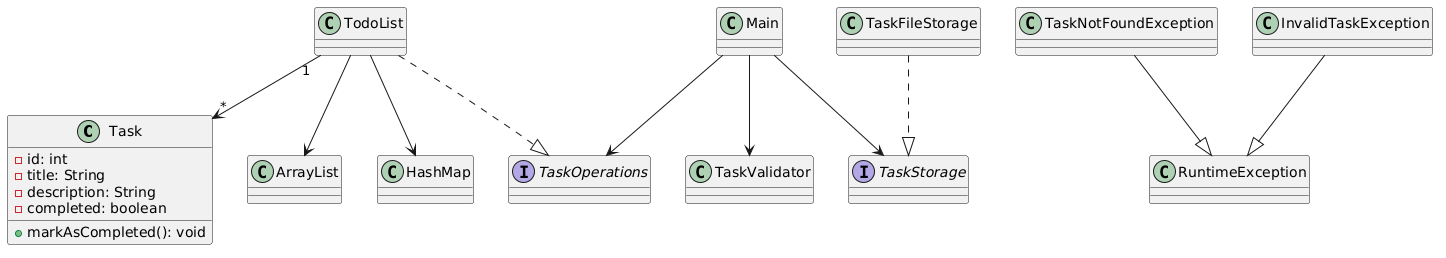

The diagram above was rendered by PlantUML. Its source (embedded in the PNG):
@startuml
class Task {
  - id: int
  - title: String
  - description: String
  - completed: boolean
  + markAsCompleted(): void
}

interface TaskOperations
interface TaskStorage

class TodoList
class TaskFileStorage
class TaskValidator
class Main

class TaskNotFoundException
class InvalidTaskException

TodoList ..|> TaskOperations
TaskFileStorage ..|> TaskStorage

TaskNotFoundException --|> RuntimeException
InvalidTaskException --|> RuntimeException

TodoList "1" --> "*" Task
TodoList --> ArrayList
TodoList --> HashMap

Main --> TaskOperations
Main --> TaskStorage
Main --> TaskValidator
@enduml